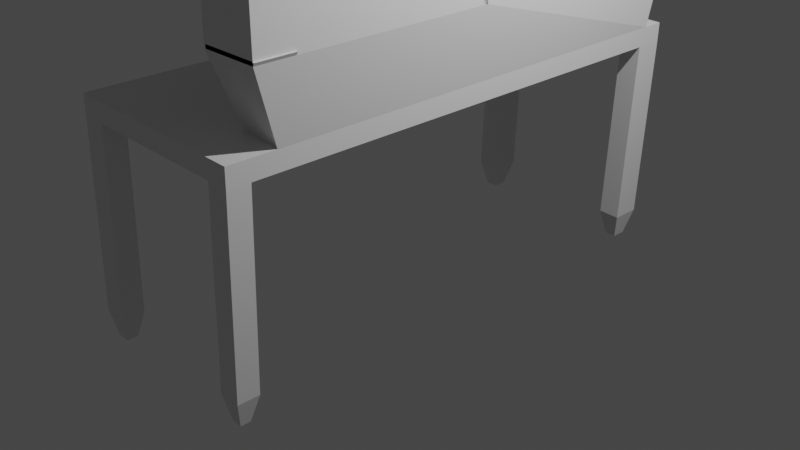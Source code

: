 # Source: Table_sp_cial.blend  (saved by Blender 2.91.10; exported with 4.5.12 LTS)
import bpy
from mathutils import Matrix  # noqa: F401  (used for matrix-valued properties, if any)

bpy.ops.wm.read_factory_settings(use_empty=True)
scene = bpy.context.scene
scene.name = 'Scene'

# ---- collections
col_collection = bpy.data.collections.new('Collection'); scene.collection.children.link(col_collection)

# ---- materials (node trees are filled in below, after node groups)
mat_material = bpy.data.materials.new('Material')
mat_material.alpha_threshold = 0.0
mat_material.use_transparent_shadow = False
mat_material.line_color = (0.0, 0.0, 0.0, 1.0)

# ---- material node trees
mat_material.use_nodes = True; mat_material.node_tree.nodes.clear()
_N = mat_material.node_tree.nodes; _L = mat_material.node_tree.links
n0 = _N.new('ShaderNodeOutputMaterial'); n0.name = 'Material Output'; n0.location = (300, 300)
n1 = _N.new('ShaderNodeBsdfPrincipled'); n1.name = 'Principled BSDF'; n1.location = (10, 300)
n1.distribution = 'GGX'
n1.subsurface_method = 'BURLEY'
n1.inputs[2].default_value = 0.4
n1.inputs[3].default_value = 1.45
n1.inputs[27].default_value = (0.0, 0.0, 0.0, 1.0)
n1.inputs[28].default_value = 1.0
_L.new(n1.outputs[0], n0.inputs[0])
n0.is_active_output = True

# ---- world
world_world = bpy.data.worlds.new('World'); scene.world = world_world
world_world.use_nodes = True; world_world.node_tree.nodes.clear()
_N = world_world.node_tree.nodes; _L = world_world.node_tree.links
n0 = _N.new('ShaderNodeOutputWorld'); n0.name = 'World Output'; n0.location = (300, 300)
n1 = _N.new('ShaderNodeBackground'); n1.name = 'Background'; n1.location = (10, 300)
n1.inputs[0].default_value = (0.05088, 0.05088, 0.05088, 1.0)
_L.new(n1.outputs[0], n0.inputs[0])
n0.is_active_output = True
world_world.color = (0.05088, 0.05088, 0.05088)
world_world.use_sun_shadow = False
world_world.sun_shadow_jitter_overblur = 0.0

# ---- cameras
cam_camera = bpy.data.cameras.new('Camera')
cam_camera.clip_end = 100.0
cam_camera.ortho_scale = 7.314

# ---- lights
light_light = bpy.data.lights.new('Light', 'POINT')
light_light.transmission_factor = 0.0
light_light.energy = 1000.0
light_light.shadow_soft_size = 0.1
light_light.shadow_maximum_resolution = 0.006
light_light.use_absolute_resolution = True

# ---- meshes
me_cube = bpy.data.meshes.new('Cube')
me_cube.from_pydata([(1.0, 1.0, 1.0), (1.0, 1.0, -1.0), (1.0, -1.0, 1.0), (1.0, -1.0, -1.0), (-1.0, 1.0, 1.0), (-1.0, 1.0, -1.0), (-1.0, -1.0, 1.0), (-1.0, -1.0, -1.0), (-23.56, -0.9382, -0.8962), (-23.56, -0.9768, -0.8962), (-1.0, -0.915, -1.0), (1.0, -0.915, 1.0), (-1.0, -0.915, 1.0), (1.0, -0.8203, -1.0), (-1.0, 0.8866, 1.0), (1.0, 0.8866, -1.0), (-1.0, 0.8866, -1.0), (1.0, 0.8866, 1.0), (1.002, 1.0, -0.5133), (1.002, -1.0, -0.5133), (-0.9504, 1.0, -0.7757), (-0.9504, -1.0, -0.7757), (-0.9504, -0.915, -0.7757), (-0.9504, 0.8866, -0.7757), (-1.045, -1.0, 0.749), (0.9552, 1.0, 0.749), (0.9552, -1.0, 0.749), (-1.045, 1.0, 0.749), (-1.045, -0.915, 0.749), (-1.045, 0.8866, 0.749), (-23.61, -0.9789, 0.8539), (-23.59, -0.9789, 0.98), (-23.54, 0.9718, -0.7889), (-23.56, 0.9718, -0.9019), (-23.59, 0.9165, 0.9763), (-23.59, 0.9701, 0.9763), (-23.59, -0.9362, 0.98), (-23.54, -0.9382, -0.7945), (-23.56, 0.9147, -0.9019), (-23.54, 0.9147, -0.7889), (-23.54, -0.9768, -0.7945), (-23.61, 0.9701, 0.8576), (-23.61, -0.9362, 0.8539), (-23.61, 0.9165, 0.8576), (-12.33, 0.8866, 0.7702), (-12.33, 1.0, 0.7702), (-12.29, 1.0, 1.021), (-12.29, 0.8866, 1.021), (-17.98, 0.8866, 0.7808), (-17.93, 1.0, 1.032), (-17.98, 1.0, 0.7808), (-17.93, 0.8866, 1.032), (-6.689, 1.0, 0.7596), (-6.644, 0.8866, 1.011), (-6.689, 0.8866, 0.7596), (-6.644, 1.0, 1.011), (-3.867, 1.0, 0.7543), (-3.822, 0.8866, 1.005), (-3.867, 0.8866, 0.7543), (-3.822, 1.0, 1.005), (-9.511, 0.8866, 0.7649), (-9.466, 1.0, 1.016), (-9.511, 1.0, 0.7649), (-9.466, 0.8866, 1.016), (-15.16, 1.0, 0.7755), (-15.11, 0.8866, 1.027), (-15.16, 0.8866, 0.7755), (-15.11, 1.0, 1.027), (-20.8, 0.8866, 0.7861), (-20.75, 1.0, 1.037), (-20.8, 1.0, 0.7861), (-20.75, 0.8866, 1.037), (-12.24, 1.0, -0.7545), (-12.24, 0.8866, -0.7545), (-12.29, 0.8866, -0.9788), (-12.29, 1.0, -0.9788), (-17.88, 1.0, -0.7438), (-17.93, 0.8866, -0.9681), (-17.88, 0.8866, -0.7438), (-17.93, 1.0, -0.9681), (-6.595, 0.8866, -0.7651), (-6.644, 1.0, -0.9894), (-6.595, 1.0, -0.7651), (-6.644, 0.8866, -0.9894), (-9.417, 1.0, -0.7598), (-9.466, 0.8866, -0.9841), (-9.417, 0.8866, -0.7598), (-9.466, 1.0, -0.9841), (-15.06, 0.8866, -0.7492), (-15.11, 1.0, -0.9735), (-15.06, 1.0, -0.7492), (-15.11, 0.8866, -0.9735), (-20.71, 1.0, -0.7385), (-20.75, 0.8866, -0.9628), (-20.71, 0.8866, -0.7385), (-20.75, 1.0, -0.9628), (-3.773, 0.8866, -0.7704), (-3.822, 1.0, -0.9947), (-3.773, 1.0, -0.7704), (-3.822, 0.8866, -0.9947), (-12.33, -0.915, 0.7702), (-12.29, -0.915, 1.021), (-12.29, -1.0, 1.021), (-12.33, -1.0, 0.7702), (-17.98, -0.915, 0.7808), (-17.93, -0.915, 1.032), (-17.93, -1.0, 1.032), (-17.98, -1.0, 0.7808), (-20.8, -0.915, 0.7861), (-20.75, -0.915, 1.037), (-20.75, -1.0, 1.037), (-20.8, -1.0, 0.7861), (-6.644, -0.915, 1.011), (-6.644, -1.0, 1.011), (-6.689, -1.0, 0.7596), (-6.689, -0.915, 0.7596), (-3.822, -0.915, 1.005), (-3.822, -1.0, 1.005), (-3.867, -1.0, 0.7543), (-3.867, -0.915, 0.7543), (-9.511, -0.915, 0.7649), (-9.466, -0.915, 1.016), (-9.466, -1.0, 1.016), (-9.511, -1.0, 0.7649), (-15.11, -0.915, 1.027), (-15.11, -1.0, 1.027), (-15.16, -1.0, 0.7755), (-15.16, -0.915, 0.7755), (-12.23, -1.0, -0.9789), (-12.23, -0.915, -0.9789), (-12.19, -1.0, -0.7546), (-12.19, -0.915, -0.7546), (-17.91, -1.0, -0.9682), (-17.86, -1.0, -0.7439), (-17.86, -0.915, -0.7439), (-17.91, -0.915, -0.9682), (-20.74, -1.0, -0.9629), (-20.69, -1.0, -0.7386), (-20.69, -0.915, -0.7386), (-20.74, -0.915, -0.9629), (-6.617, -0.915, -0.9894), (-6.617, -1.0, -0.9894), (-6.568, -1.0, -0.7651), (-6.568, -0.915, -0.7651), (-3.809, -0.915, -0.9947), (-3.809, -1.0, -0.9947), (-3.759, -1.0, -0.7704), (-3.759, -0.915, -0.7704), (-9.426, -1.0, -0.9841), (-9.377, -1.0, -0.7598), (-9.377, -0.915, -0.7598), (-9.426, -0.915, -0.9841), (-15.07, -0.915, -0.9735), (-15.07, -1.0, -0.9735), (-15.02, -1.0, -0.7492), (-15.02, -0.915, -0.7492), (30.44, -0.915, -0.9501), (30.44, 0.8866, -0.9501), (15.72, 0.8866, -0.9751), (15.72, -0.915, -0.9751), (23.08, -0.915, -0.9626), (23.08, 0.8866, -0.9626), (8.359, 0.8866, -0.9875), (8.359, -0.915, -0.9875), (30.49, -0.01423, -0.95), (30.36, 0.8866, -0.5186), (0.9224, 0.8866, -0.5685), (8.306, -0.01423, -0.9876), (30.41, -0.01423, -0.4782), (15.62, -0.01423, -0.5033), (23.01, -0.01423, -0.4907), (8.221, -0.01423, -0.5158), (15.7, -0.03145, -0.9751), (23.1, -0.03145, -0.9626), (8.306, -0.03145, -0.9876), (30.49, -0.03145, -0.95), (15.62, -0.03145, -0.5033), (23.01, -0.03145, -0.4907), (8.221, -0.03145, -0.5158), (30.41, -0.03145, -0.4782), (30.36, -0.915, -0.4999), (30.36, 0.8866, -0.4999), (30.41, -0.01423, -0.4998), (8.272, 0.8866, -0.5015), (15.63, 0.8866, -0.489), (0.9126, 0.8866, -0.514), (22.99, 0.8866, -0.4766), (1.0, -0.8151, -1.0), (1.0, 0.8866, -1.0), (30.44, -0.915, -0.9501), (30.44, 0.8866, -0.9403), (15.72, 0.8866, -0.9751), (15.72, -0.915, -0.9751), (23.08, -0.915, -0.9626), (23.08, 0.8866, -0.9626), (8.359, -0.915, -0.9875), (1.0, -0.8211, -1.001), (1.0, 0.8866, -1.0), (30.51, -0.01423, -1.054), (30.41, 1.007, -0.9574), (8.359, 0.9901, -0.9875), (23.1, -0.915, -1.067), (30.46, -0.915, -1.055), (23.06, 1.007, -0.9877), (15.69, 1.013, -0.9905), (8.378, -0.915, -1.092), (15.74, -0.915, -1.08), (15.72, -0.01423, -1.08), (23.11, -0.01423, -1.067), (8.324, -0.01423, -1.092), (15.72, -0.03145, -1.08), (23.11, -0.03145, -1.067), (8.324, -0.03145, -1.092), (30.51, -0.03145, -1.054), (15.64, 0.8866, -0.5436), (23.0, 0.8866, -0.5311), (8.282, 0.8866, -0.5561), (0.923, -0.8028, -0.5719), (30.36, -0.915, -0.522), (15.64, -0.915, -0.5469), (23.0, -0.915, -0.5344), (8.282, -0.915, -0.5594), (8.359, 0.9901, -0.9875), (1.0, 0.912, -1.0), (23.08, 0.9901, -0.9626), (15.72, 0.9901, -0.9751), (23.37, 1.008, -0.9857), (30.44, 0.9901, -0.9501), (15.69, 1.013, -0.9905), (8.359, 0.9901, -0.9875), (1.0, 0.912, -1.0), (30.36, 0.9901, -0.4999), (8.436, 0.9901, -0.9874), (23.08, 0.9901, -0.9626), (15.69, 1.013, -0.9751), (30.44, 0.9901, -0.9501), (30.41, 1.013, -0.9533), (23.08, 0.8851, -0.9626), (15.72, 0.8854, -0.9751), (30.36, 0.9901, -0.5186), (0.8924, 0.9096, -0.5686), (0.9699, 0.9096, -1.0), (23.05, 1.013, -0.9627), (15.69, 1.013, -0.9751), (23.05, 1.013, -0.9652), (30.41, 1.013, -0.9502), (15.69, 1.013, -0.9905), (30.33, 1.013, -0.5), (23.05, 1.013, -0.9627), (15.69, 1.013, -0.9751), (30.41, 1.013, -0.9502), (8.406, 0.9917, -0.9875), (30.41, 1.013, -0.9503), (22.97, 1.013, -0.5312), (15.61, 1.013, -0.5437), (30.33, 1.013, -0.5187), (8.252, 1.013, -0.5561), (15.64, 0.8839, -0.5436), (22.97, 0.8853, -0.5312), (23.05, 0.8853, -0.9627), (15.72, 0.886, -0.9751), (8.436, 0.881, -0.9874), (23.05, 0.8853, -0.9627), (15.69, 0.8853, -0.9751), (23.05, 0.8853, -0.9627), (15.69, 0.8853, -0.9751), (8.406, 0.8853, -0.9875), (22.97, 0.8853, -0.5312), (15.61, 0.8853, -0.5437), (8.252, 0.8853, -0.5561), (30.44, -0.9151, -1.051), (30.42, -0.9151, -0.9469), (30.34, 0.8864, -0.4967), (30.34, 0.99, -0.4967), (30.5, -0.01435, -1.051), (30.48, -0.01435, -0.9468), (30.42, 0.8787, -0.9469), (30.43, 0.8787, -0.948), (29.52, -0.9151, -0.9484), (29.54, -0.9151, -1.053), (29.59, -0.03157, -1.053), (29.57, -0.03157, -0.9483), (29.57, -0.01435, -0.9483), (29.59, -0.01435, -1.053), (29.49, -0.03157, -0.4765), (29.49, -0.01435, -0.4981), (29.44, 0.8864, -0.4982), (29.44, -0.9151, -0.4982), (30.39, -0.03157, -0.475), (30.48, -0.03157, -0.9468), (30.4, -0.01435, -0.4966), (30.34, -0.9151, -0.4967), (29.49, 1.007, -0.9557), (23.0, 1.007, -0.9825), (22.19, -0.01435, -1.065), (30.42, 0.99, -0.9469), (30.43, 0.99, -0.9508), (29.49, 1.012, -0.9516), (29.49, 1.013, -0.9486), (30.4, 1.013, -0.9574), (30.39, 1.013, -0.947), (29.44, 0.99, -0.4982), (29.41, 1.013, -0.4983), (29.49, 1.013, -0.9485), (30.31, 1.013, -0.4968), (29.52, -0.01423, -0.4797), (29.61, -0.01423, -0.9515), (29.52, -0.03145, -0.4797), (30.43, -0.01423, -0.4782), (30.51, -0.01423, -0.95), (30.43, -0.03145, -0.4782), (30.51, -0.03145, -0.95), (29.59, -0.03157, -0.9483), (29.51, -0.03157, -0.4765), (29.59, -0.01435, -0.9483), (30.35, 0.8866, -0.4641), (30.35, 0.9901, -0.4641), (30.32, 1.013, -0.4642), (22.96, 1.013, -0.4767), (15.6, 1.013, -0.4891), (8.242, 1.013, -0.5016), (0.8825, 0.9096, -0.5141), (23.34, 0.8853, -0.9622), (23.26, 0.8853, -0.5307), (23.34, 1.003, -0.9622), (23.26, 1.013, -0.5307), (16.06, 0.8853, -0.5429), (16.13, 0.8853, -0.9744), (16.06, 1.013, -0.5429), (16.13, 1.013, -0.9744), (8.811, 0.8853, -0.9861), (8.657, 0.8853, -0.5548), (8.811, 0.9917, -0.9861), (8.657, 1.013, -0.5548), (8.275, 0.9901, -0.5187), (8.24, -0.01423, -0.6232), (8.724, -0.01426, -1.091), (8.759, 0.9901, -0.9869), (8.64, -0.01426, -0.6225), (8.675, 0.9901, -0.518), (8.311, -0.913, -1.091), (8.233, -0.01434, -1.09), (0.923, -0.769, -0.5719), (30.36, -0.769, -0.522), (15.64, -0.769, -0.5469), (23.0, -0.769, -0.5344), (8.282, -0.769, -0.5594), (22.99, -0.915, -0.4809), (30.35, -0.915, -0.4684), (8.273, -0.915, -0.5058), (15.63, -0.915, -0.4933), (0.9134, -0.8028, -0.5183), (22.99, -0.769, -0.4809), (30.35, -0.769, -0.4684), (8.273, -0.769, -0.5058), (15.63, -0.769, -0.4933), (0.9134, -0.769, -0.5183), (23.08, -0.7698, -0.9626), (8.359, -0.7698, -0.9875), (15.72, -0.7698, -0.9751), (23.08, -0.7698, -0.9626), (8.359, -0.7698, -0.9875), (23.1, -0.7698, -1.067), (8.378, -0.7698, -1.092), (15.64, -0.7698, -0.5469), (23.0, -0.7698, -0.5344), (8.282, -0.7698, -0.5594), (15.72, -0.7897, -0.9751), (15.74, -0.7897, -1.08), (8.68, -0.915, -1.004), (8.699, -0.915, -1.109), (8.603, -0.915, -0.5761), (8.68, -0.915, -1.004), (8.68, -0.7698, -1.004), (8.699, -0.7698, -1.109), (8.603, -0.7698, -0.5761), (8.68, -0.7698, -1.004), (16.05, -0.915, -0.9745), (16.07, -0.915, -1.079), (15.98, -0.915, -0.5464), (16.05, -0.915, -0.9745), (15.98, -0.7698, -0.5464), (16.05, -0.7698, -0.9745), (16.05, -0.7897, -0.9745), (16.07, -0.7897, -1.079), (23.42, -0.915, -1.067), (23.4, -0.915, -0.962), (23.4, -0.915, -0.962), (23.32, -0.915, -0.5339), (23.42, -0.7698, -1.067), (23.4, -0.7698, -0.962), (23.4, -0.7698, -0.962), (23.32, -0.7698, -0.5339), (15.72, -0.7708, -0.9751), (15.74, -0.7708, -1.08), (16.05, -0.7708, -0.9745), (16.07, -0.7708, -1.079), (8.739, -0.01423, -0.9869), (8.655, -0.01423, -0.5151), (8.739, -0.03145, -0.9869), (8.655, -0.03145, -0.5151), (8.758, -0.01423, -1.091), (8.758, -0.03145, -1.091), (8.276, -0.915, -0.5228), (8.222, -0.01423, -0.5229), (8.746, -0.915, -1.091), (8.692, -0.0142, -1.091), (8.643, -0.915, -0.5222), (8.589, -0.0142, -0.5223), (15.61, 1.013, -0.5152), (15.63, -0.01423, -0.6043), (15.62, -0.01423, -0.5045), (15.63, -0.915, -0.5045), (22.97, 1.007, -0.5154), (23.03, -0.01423, -0.5946), (22.99, -0.915, -0.4924), (23.01, -0.01423, -0.4924), (16.17, -0.01422, -1.079), (16.14, 1.013, -0.9897), (16.09, -0.01422, -0.6035), (16.06, 1.013, -0.5144), (15.97, -0.01422, -0.5039), (15.99, -0.915, -0.5038), (16.08, -0.01422, -1.079), (16.09, -0.915, -1.079), (23.38, -0.915, -1.067), (23.4, -0.01424, -1.067), (23.28, -0.915, -0.4919), (23.3, -0.01424, -0.4919), (23.43, -0.01421, -1.066), (23.37, 1.007, -0.9872), (23.34, -0.01421, -0.5941), (23.29, 1.007, -0.5148), (30.34, 0.8866, -0.4222), (22.98, 0.8866, -0.4347), (30.34, 0.9901, -0.4222), (15.62, 0.8866, -0.4471), (30.31, 1.013, -0.4223), (8.264, 0.8866, -0.4596), (0.9051, 0.8866, -0.4721), (22.95, 1.013, -0.4348), (15.59, 1.013, -0.4472), (8.234, 1.013, -0.4597), (0.875, 0.9096, -0.4722), (8.228, -0.01528, -0.5581), (8.263, 0.9891, -0.4535), (8.628, -0.01531, -0.5574), (8.663, 0.989, -0.4529), (15.62, -0.01528, -0.5391), (15.59, 1.012, -0.4501), (23.02, -0.01528, -0.5295), (22.96, 1.006, -0.4502), (16.07, -0.01527, -0.5384), (16.05, 1.012, -0.4493), (23.33, -0.01526, -0.529), (23.28, 1.006, -0.4497), (8.222, -0.01581, -0.5253), (8.257, 0.9885, -0.4208), (8.622, -0.01584, -0.5247), (8.657, 0.9885, -0.4201), (15.62, -0.01581, -0.5064), (15.59, 1.012, -0.4173), (23.01, -0.01581, -0.4968), (22.96, 1.006, -0.4175), (16.07, -0.0158, -0.5056), (16.04, 1.012, -0.4165), (23.33, -0.01579, -0.4962), (23.27, 1.006, -0.4169), (30.34, 0.8866, -0.4011), (22.98, 0.8866, -0.4136), (30.34, 0.9901, -0.4011), (15.62, 0.8866, -0.4261), (30.31, 1.013, -0.4012), (8.261, 0.8866, -0.4386), (0.9013, 0.8866, -0.451), (22.95, 1.013, -0.4137), (15.59, 1.013, -0.4262), (8.231, 1.013, -0.4386), (0.8712, 0.9096, -0.4511)], [], [(11, 12, 6, 2), (26, 2, 6, 24), (139, 136, 9, 8), (10, 13, 3, 7), (27, 4, 0, 25), (28, 29, 27, 20, 23, 22, 21, 24), (204, 203, 226, 228), (109, 108, 42, 36), (17, 14, 12, 11), (0, 4, 14, 17), (5, 1, 15, 16), (43, 34, 35, 41), (28, 12, 14, 29), (10, 22, 23, 16), (95, 93, 38, 33), (3, 19, 21, 7), (94, 92, 32, 39), (5, 20, 18, 1), (30, 31, 36, 42), (9, 40, 37, 8), (26, 24, 21, 19), (27, 25, 18, 20), (38, 39, 32, 33), (70, 68, 43, 41), (71, 69, 35, 34), (68, 71, 34, 43), (110, 109, 36, 31), (111, 110, 31, 30), (136, 137, 40, 9), (137, 138, 37, 40), (108, 111, 30, 42), (92, 95, 33, 32), (138, 139, 8, 37), (69, 70, 41, 35), (93, 94, 39, 38), (61, 62, 45, 46), (60, 63, 47, 44), (63, 61, 46, 47), (62, 60, 44, 45), (67, 64, 50, 49), (66, 65, 51, 48), (65, 67, 49, 51), (64, 66, 48, 50), (56, 58, 54, 52), (57, 59, 55, 53), (58, 57, 53, 54), (59, 56, 52, 55), (4, 27, 56, 59), (29, 14, 57, 58), (14, 4, 59, 57), (27, 29, 58, 56), (52, 54, 60, 62), (53, 55, 61, 63), (54, 53, 63, 60), (55, 52, 62, 61), (45, 44, 66, 64), (47, 46, 67, 65), (44, 47, 65, 66), (46, 45, 64, 67), (49, 50, 70, 69), (48, 51, 71, 68), (51, 49, 69, 71), (50, 48, 68, 70), (85, 86, 73, 74), (84, 87, 75, 72), (86, 84, 72, 73), (87, 85, 74, 75), (91, 88, 78, 77), (90, 89, 79, 76), (88, 90, 76, 78), (89, 91, 77, 79), (97, 99, 83, 81), (96, 98, 82, 80), (98, 97, 81, 82), (99, 96, 80, 83), (81, 83, 85, 87), (80, 82, 84, 86), (82, 81, 87, 84), (83, 80, 86, 85), (75, 74, 91, 89), (73, 72, 90, 88), (72, 75, 89, 90), (74, 73, 88, 91), (77, 78, 94, 93), (76, 79, 95, 92), (78, 76, 92, 94), (79, 77, 93, 95), (16, 23, 96, 99), (20, 5, 97, 98), (23, 20, 98, 96), (5, 16, 99, 97), (120, 123, 103, 100), (123, 122, 102, 103), (122, 121, 101, 102), (121, 120, 100, 101), (127, 126, 107, 104), (126, 125, 106, 107), (125, 124, 105, 106), (124, 127, 104, 105), (104, 107, 111, 108), (107, 106, 110, 111), (106, 105, 109, 110), (105, 104, 108, 109), (116, 119, 115, 112), (117, 116, 112, 113), (118, 117, 113, 114), (119, 118, 114, 115), (28, 24, 118, 119), (24, 6, 117, 118), (6, 12, 116, 117), (12, 28, 119, 116), (112, 115, 120, 121), (113, 112, 121, 122), (114, 113, 122, 123), (115, 114, 123, 120), (101, 100, 127, 124), (102, 101, 124, 125), (103, 102, 125, 126), (100, 103, 126, 127), (150, 151, 129, 131), (149, 150, 131, 130), (148, 149, 130, 128), (151, 148, 128, 129), (155, 152, 135, 134), (154, 155, 134, 133), (153, 154, 133, 132), (152, 153, 132, 135), (134, 135, 139, 138), (133, 134, 138, 137), (132, 133, 137, 136), (135, 132, 136, 139), (144, 145, 141, 140), (145, 146, 142, 141), (146, 147, 143, 142), (147, 144, 140, 143), (22, 10, 144, 147), (21, 22, 147, 146), (7, 21, 146, 145), (10, 7, 145, 144), (140, 141, 148, 151), (141, 142, 149, 148), (142, 143, 150, 149), (143, 140, 151, 150), (129, 128, 153, 152), (128, 130, 154, 153), (130, 131, 155, 154), (131, 129, 152, 155), (174, 172, 210, 212), (163, 159, 206, 205), (172, 173, 211, 210), (165, 215, 186, 315), (13, 163, 205, 196), (198, 202, 279, 283), (169, 170, 177, 176), (170, 168, 179, 177), (175, 173, 177, 179), (172, 174, 178, 176), (173, 172, 176, 177), (252, 236, 297, 298), (171, 169, 176, 178), (160, 156, 202, 201), (208, 198, 283, 294), (178, 174, 399, 400), (175, 179, 284, 281), (319, 318, 440, 441), (183, 185, 439, 438), (164, 198, 283, 282), (245, 252, 298, 303), (198, 213, 280, 283), (168, 164, 306, 305), (213, 175, 281, 280), (156, 180, 287, 278), (166, 240, 321, 185), (231, 247, 302, 301), (162, 158, 191, 234, 232, 188, 15), (163, 13, 187, 195), (160, 159, 192, 193), (159, 163, 195, 192), (156, 160, 193, 189), (161, 157, 190, 194), (158, 161, 194, 191), (208, 201, 202, 198), (209, 205, 206, 207), (207, 206, 201, 208), (233, 235, 250, 248), (204, 207, 208, 203), (200, 209, 207, 204), (203, 208, 294, 293), (207, 209, 212, 210), (198, 208, 211, 213), (208, 207, 210, 211), (275, 289, 312, 314), (202, 156, 278, 279), (173, 175, 213, 211), (159, 160, 201, 206), (17, 11, 2, 26, 19, 3, 13, 15, 1, 18, 25, 0), (236, 199, 292, 297), (212, 209, 401, 402), (199, 203, 293, 292), (200, 204, 228, 229), (215, 214, 184, 186), (194, 190, 235, 233), (195, 187, 217, 221), (192, 195, 221, 219), (189, 193, 220, 218), (193, 192, 219, 220), (13, 10, 16, 15, 197, 196), (188, 232, 251, 241), (225, 228, 246, 243), (266, 251, 332, 330), (225, 222, 229, 228), (222, 223, 230, 229), (235, 239, 255, 250), (234, 233, 248, 249), (179, 168, 305, 307), (247, 245, 303, 302), (157, 161, 224, 227), (162, 15, 223, 222), (191, 194, 233, 234), (158, 162, 222, 225), (181, 157, 227, 231), (256, 254, 319, 320), (161, 158, 225, 224), (203, 199, 236, 226), (242, 224, 259, 262), (179, 307, 310, 313, 288, 284), (15, 197, 230, 223), (190, 165, 239, 235), (200, 229, 230, 197, 196, 205, 209), (240, 241, 251, 256), (180, 182, 285, 287), (242, 243, 246, 244), (182, 181, 286, 285), (245, 242, 244, 252), (249, 248, 253, 254), (248, 250, 255, 253), (251, 249, 254, 256), (225, 158, 238, 260), (232, 234, 249, 251), (214, 254, 268, 257), (224, 225, 243, 242), (231, 227, 245, 247), (161, 224, 259, 237), (228, 226, 244, 246), (309, 306, 164, 282, 275, 314), (166, 188, 241, 240), (227, 224, 242, 245), (226, 236, 252, 244), (243, 225, 260, 263), (181, 231, 301, 286), (265, 268, 326, 327), (253, 215, 258, 267), (232, 251, 266, 261), (267, 264, 322, 323), (216, 256, 269), (271, 275, 274, 270), (275, 276, 277, 274), (285, 286, 272, 290), (281, 282, 283, 280), (278, 287, 291, 271), (275, 271, 291, 290), (276, 275, 290, 272), (281, 284, 288, 289), (282, 281, 289, 275), (277, 276, 295, 296), (287, 285, 290, 291), (293, 294, 283, 292), (283, 279, 270, 274), (292, 283, 274, 277), (276, 272, 273, 295), (278, 271, 270, 279), (297, 296, 299, 298), (296, 295, 300, 299), (292, 277, 296, 297), (300, 303, 298, 299), (302, 303, 300, 304), (295, 273, 304, 300), (301, 302, 304, 273, 272, 286), (307, 305, 308, 310), (308, 309, 311, 310), (305, 306, 309, 308), (311, 309, 314, 312), (310, 311, 312, 313), (289, 288, 313, 312), (321, 320, 442, 443), (255, 239, 316, 317), (320, 319, 441, 442), (254, 253, 318, 319), (239, 165, 315, 316), (214, 216, 183, 184), (253, 255, 317, 318), (240, 256, 320, 321), (216, 166, 185, 183), (324, 325, 323, 322), (264, 248, 324, 322), (253, 267, 323, 325), (248, 253, 325, 324), (328, 329, 327, 326), (254, 249, 329, 328), (249, 265, 327, 329), (268, 254, 328, 326), (332, 333, 331, 330), (251, 256, 333, 332), (256, 269, 331, 333), (269, 266, 330, 331), (200, 209, 336, 337), (337, 336, 338, 339), (334, 200, 337, 339), (209, 335, 338, 336), (339, 338, 446, 447), (209, 205, 340, 341), (344, 345, 352, 355), (218, 220, 347, 348), (221, 217, 351, 349), (217, 342, 356, 351), (347, 350, 355, 352), (348, 347, 352, 353), (349, 351, 356, 354), (350, 349, 354, 355), (343, 218, 348, 353), (219, 221, 349, 350), (342, 346, 354, 356), (345, 343, 353, 352), (220, 219, 350, 347), (346, 344, 355, 354), (193, 220, 388, 387), (366, 221, 371, 375), (219, 192, 380, 379), (361, 366, 375, 376), (362, 201, 385, 389), (159, 206, 378, 377), (370, 369, 373, 374), (371, 372, 376, 375), (205, 163, 369, 370), (358, 363, 374, 373), (363, 205, 370, 374), (221, 195, 372, 371), (195, 361, 376, 372), (163, 358, 373, 369), (379, 380, 382, 381), (397, 398, 400, 399), (364, 219, 379, 381), (367, 159, 377, 383), (359, 364, 381, 382), (192, 359, 382, 380), (206, 368, 384, 378), (384, 368, 394, 396), (387, 388, 392, 391), (385, 386, 390, 389), (360, 193, 387, 391), (160, 357, 390, 386), (201, 160, 386, 385), (357, 362, 389, 390), (220, 365, 392, 388), (365, 360, 391, 392), (394, 393, 395, 396), (367, 383, 395, 393), (397, 399, 402, 401), (368, 367, 393, 394), (384, 396, 395, 383, 377, 378), (209, 167, 397, 401), (174, 212, 402, 399), (167, 171, 398, 397), (171, 178, 400, 398), (403, 205, 405, 407), (405, 406, 408, 407), (209, 404, 408, 406), (404, 403, 407, 408), (205, 209, 406, 405), (409, 204, 418, 420), (412, 206, 424, 422), (203, 413, 432, 430), (416, 208, 426, 428), (418, 417, 419, 420), (204, 207, 417, 418), (207, 410, 419, 417), (335, 334, 445, 444), (424, 423, 421, 422), (207, 411, 421, 423), (206, 207, 423, 424), (411, 412, 422, 421), (426, 425, 427, 428), (208, 201, 425, 426), (201, 415, 427, 425), (415, 416, 428, 427), (429, 430, 432, 431), (338, 335, 444, 446), (208, 203, 430, 429), (414, 208, 429, 431), (436, 438, 473, 471), (442, 441, 476, 477), (435, 433, 468, 470), (438, 439, 474, 473), (317, 316, 435, 437), (186, 184, 436, 434), (315, 186, 434, 433), (185, 321, 443, 439), (316, 315, 433, 435), (318, 317, 437, 440), (184, 183, 438, 436), (446, 444, 456, 458), (453, 452, 464, 465), (454, 455, 467, 466), (414, 431, 454, 450), (419, 410, 448, 452), (432, 413, 451, 455), (334, 339, 447, 445), (413, 414, 450, 451), (420, 419, 452, 453), (431, 432, 455, 454), (410, 409, 449, 448), (409, 420, 453, 449), (456, 457, 459, 458), (460, 461, 465, 464), (463, 462, 466, 467), (455, 451, 463, 467), (444, 445, 457, 456), (449, 453, 465, 461), (448, 449, 461, 460), (450, 454, 466, 462), (447, 446, 458, 459), (452, 448, 460, 464), (451, 450, 462, 463), (445, 447, 459, 457), (473, 477, 476, 471), (469, 475, 472, 470, 468), (474, 478, 477, 473), (471, 476, 475, 469), (434, 436, 471, 469), (443, 442, 477, 478), (441, 440, 475, 476), (437, 435, 470, 472), (439, 443, 478, 474), (433, 434, 469, 468), (440, 437, 472, 475)])
_uv = me_cube.uv_layers.new(name='UVMap')
_uv.uv.foreach_set('vector', [0.625, 0.625, 0.875, 0.625, 0.875, 0.75, 0.625, 0.75, 0.5625, 0.75, 0.625, 0.75, 0.625, 1.0, 0.5625, 1.0, 0.125, 0.625, 0.125, 0.75, 0.125, 0.75, 0.125, 0.625, 0.125, 0.625, 0.375, 0.6225, 0.375, 0.75, 0.125, 0.75, 0.5625, 0.25, 0.625, 0.25, 0.625, 0.5, 0.5625, 0.5, 0.5625, 0.125, 0.5625, 0.1875, 0.5625, 0.25, 0.4375, 0.25, 0.4375, 0.1875, 0.4375, 0.125, 0.4375, 0.0, 0.5625, 0.0, 0.375, 0.5625, 0.375, 0.5625, 0.375, 0.5625, 0.375, 0.5625, 0.625, 0.125, 0.5625, 0.125, 0.5625, 0.125, 0.625, 0.125, 0.625, 0.5625, 0.875, 0.5625, 0.875, 0.625, 0.625, 0.625, 0.625, 0.5, 0.875, 0.5, 0.875, 0.5625, 0.625, 0.5625, 0.125, 0.5, 0.375, 0.5, 0.375, 0.5625, 0.125, 0.5625, 0.5625, 0.1875, 0.625, 0.1875, 0.625, 0.25, 0.5625, 0.25, 0.5625, 0.125, 0.625, 0.125, 0.625, 0.1875, 0.5625, 0.1875, 0.375, 0.125, 0.4375, 0.125, 0.4375, 0.1875, 0.375, 0.1875, 0.125, 0.5, 0.125, 0.5625, 0.125, 0.5625, 0.125, 0.5, 0.375, 0.75, 0.4375, 0.75, 0.4375, 1.0, 0.375, 1.0, 0.4375, 0.1875, 0.4375, 0.25, 0.4375, 0.25, 0.4375, 0.1875, 0.375, 0.25, 0.4375, 0.25, 0.4375, 0.5, 0.375, 0.5, 0.5625, 0.0, 0.625, 0.0, 0.625, 0.125, 0.5625, 0.125, 0.375, 0.0, 0.4375, 0.0, 0.4375, 0.125, 0.375, 0.125, 0.5625, 0.75, 0.5625, 1.0, 0.4375, 1.0, 0.4375, 0.75, 0.5625, 0.25, 0.5625, 0.5, 0.4375, 0.5, 0.4375, 0.25, 0.375, 0.1875, 0.4375, 0.1875, 0.4375, 0.25, 0.375, 0.25, 0.5625, 0.25, 0.5625, 0.1875, 0.5625, 0.1875, 0.5625, 0.25, 0.875, 0.5625, 0.875, 0.5, 0.875, 0.5, 0.875, 0.5625, 0.5625, 0.1875, 0.625, 0.1875, 0.625, 0.1875, 0.5625, 0.1875, 0.875, 0.75, 0.875, 0.625, 0.875, 0.625, 0.875, 0.75, 0.5625, 1.0, 0.625, 1.0, 0.625, 1.0, 0.5625, 1.0, 0.375, 1.0, 0.4375, 1.0, 0.4375, 1.0, 0.375, 1.0, 0.4375, 0.0, 0.4375, 0.125, 0.4375, 0.125, 0.4375, 0.0, 0.5625, 0.125, 0.5625, 0.0, 0.5625, 0.0, 0.5625, 0.125, 0.4375, 0.25, 0.375, 0.25, 0.375, 0.25, 0.4375, 0.25, 0.4375, 0.125, 0.375, 0.125, 0.375, 0.125, 0.4375, 0.125, 0.625, 0.25, 0.5625, 0.25, 0.5625, 0.25, 0.625, 0.25, 0.375, 0.1875, 0.4375, 0.1875, 0.4375, 0.1875, 0.375, 0.1875, 0.625, 0.25, 0.5625, 0.25, 0.5625, 0.25, 0.625, 0.25, 0.5625, 0.1875, 0.625, 0.1875, 0.625, 0.1875, 0.5625, 0.1875, 0.875, 0.5625, 0.875, 0.5, 0.875, 0.5, 0.875, 0.5625, 0.5625, 0.25, 0.5625, 0.1875, 0.5625, 0.1875, 0.5625, 0.25, 0.625, 0.25, 0.5625, 0.25, 0.5625, 0.25, 0.625, 0.25, 0.5625, 0.1875, 0.625, 0.1875, 0.625, 0.1875, 0.5625, 0.1875, 0.875, 0.5625, 0.875, 0.5, 0.875, 0.5, 0.875, 0.5625, 0.5625, 0.25, 0.5625, 0.1875, 0.5625, 0.1875, 0.5625, 0.25, 0.5625, 0.25, 0.5625, 0.1875, 0.5625, 0.1875, 0.5625, 0.25, 0.875, 0.5625, 0.875, 0.5, 0.875, 0.5, 0.875, 0.5625, 0.5625, 0.1875, 0.625, 0.1875, 0.625, 0.1875, 0.5625, 0.1875, 0.625, 0.25, 0.5625, 0.25, 0.5625, 0.25, 0.625, 0.25, 0.625, 0.25, 0.5625, 0.25, 0.5625, 0.25, 0.625, 0.25, 0.5625, 0.1875, 0.625, 0.1875, 0.625, 0.1875, 0.5625, 0.1875, 0.875, 0.5625, 0.875, 0.5, 0.875, 0.5, 0.875, 0.5625, 0.5625, 0.25, 0.5625, 0.1875, 0.5625, 0.1875, 0.5625, 0.25, 0.5625, 0.25, 0.5625, 0.1875, 0.5625, 0.1875, 0.5625, 0.25, 0.875, 0.5625, 0.875, 0.5, 0.875, 0.5, 0.875, 0.5625, 0.5625, 0.1875, 0.625, 0.1875, 0.625, 0.1875, 0.5625, 0.1875, 0.625, 0.25, 0.5625, 0.25, 0.5625, 0.25, 0.625, 0.25, 0.5625, 0.25, 0.5625, 0.1875, 0.5625, 0.1875, 0.5625, 0.25, 0.875, 0.5625, 0.875, 0.5, 0.875, 0.5, 0.875, 0.5625, 0.5625, 0.1875, 0.625, 0.1875, 0.625, 0.1875, 0.5625, 0.1875, 0.625, 0.25, 0.5625, 0.25, 0.5625, 0.25, 0.625, 0.25, 0.625, 0.25, 0.5625, 0.25, 0.5625, 0.25, 0.625, 0.25, 0.5625, 0.1875, 0.625, 0.1875, 0.625, 0.1875, 0.5625, 0.1875, 0.875, 0.5625, 0.875, 0.5, 0.875, 0.5, 0.875, 0.5625, 0.5625, 0.25, 0.5625, 0.1875, 0.5625, 0.1875, 0.5625, 0.25, 0.375, 0.1875, 0.4375, 0.1875, 0.4375, 0.1875, 0.375, 0.1875, 0.4375, 0.25, 0.375, 0.25, 0.375, 0.25, 0.4375, 0.25, 0.4375, 0.1875, 0.4375, 0.25, 0.4375, 0.25, 0.4375, 0.1875, 0.125, 0.5, 0.125, 0.5625, 0.125, 0.5625, 0.125, 0.5, 0.375, 0.1875, 0.4375, 0.1875, 0.4375, 0.1875, 0.375, 0.1875, 0.4375, 0.25, 0.375, 0.25, 0.375, 0.25, 0.4375, 0.25, 0.4375, 0.1875, 0.4375, 0.25, 0.4375, 0.25, 0.4375, 0.1875, 0.125, 0.5, 0.125, 0.5625, 0.125, 0.5625, 0.125, 0.5, 0.125, 0.5, 0.125, 0.5625, 0.125, 0.5625, 0.125, 0.5, 0.4375, 0.1875, 0.4375, 0.25, 0.4375, 0.25, 0.4375, 0.1875, 0.4375, 0.25, 0.375, 0.25, 0.375, 0.25, 0.4375, 0.25, 0.375, 0.1875, 0.4375, 0.1875, 0.4375, 0.1875, 0.375, 0.1875, 0.125, 0.5, 0.125, 0.5625, 0.125, 0.5625, 0.125, 0.5, 0.4375, 0.1875, 0.4375, 0.25, 0.4375, 0.25, 0.4375, 0.1875, 0.4375, 0.25, 0.375, 0.25, 0.375, 0.25, 0.4375, 0.25, 0.375, 0.1875, 0.4375, 0.1875, 0.4375, 0.1875, 0.375, 0.1875, 0.125, 0.5, 0.125, 0.5625, 0.125, 0.5625, 0.125, 0.5, 0.4375, 0.1875, 0.4375, 0.25, 0.4375, 0.25, 0.4375, 0.1875, 0.4375, 0.25, 0.375, 0.25, 0.375, 0.25, 0.4375, 0.25, 0.375, 0.1875, 0.4375, 0.1875, 0.4375, 0.1875, 0.375, 0.1875, 0.375, 0.1875, 0.4375, 0.1875, 0.4375, 0.1875, 0.375, 0.1875, 0.4375, 0.25, 0.375, 0.25, 0.375, 0.25, 0.4375, 0.25, 0.4375, 0.1875, 0.4375, 0.25, 0.4375, 0.25, 0.4375, 0.1875, 0.125, 0.5, 0.125, 0.5625, 0.125, 0.5625, 0.125, 0.5, 0.375, 0.1875, 0.4375, 0.1875, 0.4375, 0.1875, 0.375, 0.1875, 0.4375, 0.25, 0.375, 0.25, 0.375, 0.25, 0.4375, 0.25, 0.4375, 0.1875, 0.4375, 0.25, 0.4375, 0.25, 0.4375, 0.1875, 0.125, 0.5, 0.125, 0.5625, 0.125, 0.5625, 0.125, 0.5, 0.5625, 0.125, 0.5625, 0.0, 0.5625, 0.0, 0.5625, 0.125, 0.5625, 1.0, 0.625, 1.0, 0.625, 1.0, 0.5625, 1.0, 0.875, 0.75, 0.875, 0.625, 0.875, 0.625, 0.875, 0.75, 0.625, 0.125, 0.5625, 0.125, 0.5625, 0.125, 0.625, 0.125, 0.5625, 0.125, 0.5625, 0.0, 0.5625, 0.0, 0.5625, 0.125, 0.5625, 1.0, 0.625, 1.0, 0.625, 1.0, 0.5625, 1.0, 0.875, 0.75, 0.875, 0.625, 0.875, 0.625, 0.875, 0.75, 0.625, 0.125, 0.5625, 0.125, 0.5625, 0.125, 0.625, 0.125, 0.5625, 0.125, 0.5625, 0.0, 0.5625, 0.0, 0.5625, 0.125, 0.5625, 1.0, 0.625, 1.0, 0.625, 1.0, 0.5625, 1.0, 0.875, 0.75, 0.875, 0.625, 0.875, 0.625, 0.875, 0.75, 0.625, 0.125, 0.5625, 0.125, 0.5625, 0.125, 0.625, 0.125, 0.625, 0.125, 0.5625, 0.125, 0.5625, 0.125, 0.625, 0.125, 0.875, 0.75, 0.875, 0.625, 0.875, 0.625, 0.875, 0.75, 0.5625, 1.0, 0.625, 1.0, 0.625, 1.0, 0.5625, 1.0, 0.5625, 0.125, 0.5625, 0.0, 0.5625, 0.0, 0.5625, 0.125, 0.5625, 0.125, 0.5625, 0.0, 0.5625, 0.0, 0.5625, 0.125, 0.5625, 1.0, 0.625, 1.0, 0.625, 1.0, 0.5625, 1.0, 0.875, 0.75, 0.875, 0.625, 0.875, 0.625, 0.875, 0.75, 0.625, 0.125, 0.5625, 0.125, 0.5625, 0.125, 0.625, 0.125, 0.625, 0.125, 0.5625, 0.125, 0.5625, 0.125, 0.625, 0.125, 0.875, 0.75, 0.875, 0.625, 0.875, 0.625, 0.875, 0.75, 0.5625, 1.0, 0.625, 1.0, 0.625, 1.0, 0.5625, 1.0, 0.5625, 0.125, 0.5625, 0.0, 0.5625, 0.0, 0.5625, 0.125, 0.625, 0.125, 0.5625, 0.125, 0.5625, 0.125, 0.625, 0.125, 0.875, 0.75, 0.875, 0.625, 0.875, 0.625, 0.875, 0.75, 0.5625, 1.0, 0.625, 1.0, 0.625, 1.0, 0.5625, 1.0, 0.5625, 0.125, 0.5625, 0.0, 0.5625, 0.0, 0.5625, 0.125, 0.4375, 0.125, 0.375, 0.125, 0.375, 0.125, 0.4375, 0.125, 0.4375, 0.0, 0.4375, 0.125, 0.4375, 0.125, 0.4375, 0.0, 0.375, 1.0, 0.4375, 1.0, 0.4375, 1.0, 0.375, 1.0, 0.125, 0.625, 0.125, 0.75, 0.125, 0.75, 0.125, 0.625, 0.4375, 0.125, 0.375, 0.125, 0.375, 0.125, 0.4375, 0.125, 0.4375, 0.0, 0.4375, 0.125, 0.4375, 0.125, 0.4375, 0.0, 0.375, 1.0, 0.4375, 1.0, 0.4375, 1.0, 0.375, 1.0, 0.125, 0.625, 0.125, 0.75, 0.125, 0.75, 0.125, 0.625, 0.4375, 0.125, 0.375, 0.125, 0.375, 0.125, 0.4375, 0.125, 0.4375, 0.0, 0.4375, 0.125, 0.4375, 0.125, 0.4375, 0.0, 0.375, 1.0, 0.4375, 1.0, 0.4375, 1.0, 0.375, 1.0, 0.125, 0.625, 0.125, 0.75, 0.125, 0.75, 0.125, 0.625, 0.125, 0.625, 0.125, 0.75, 0.125, 0.75, 0.125, 0.625, 0.375, 1.0, 0.4375, 1.0, 0.4375, 1.0, 0.375, 1.0, 0.4375, 0.0, 0.4375, 0.125, 0.4375, 0.125, 0.4375, 0.0, 0.4375, 0.125, 0.375, 0.125, 0.375, 0.125, 0.4375, 0.125, 0.4375, 0.125, 0.375, 0.125, 0.375, 0.125, 0.4375, 0.125, 0.4375, 0.0, 0.4375, 0.125, 0.4375, 0.125, 0.4375, 0.0, 0.375, 1.0, 0.4375, 1.0, 0.4375, 1.0, 0.375, 1.0, 0.125, 0.625, 0.125, 0.75, 0.125, 0.75, 0.125, 0.625, 0.125, 0.625, 0.125, 0.75, 0.125, 0.75, 0.125, 0.625, 0.375, 1.0, 0.4375, 1.0, 0.4375, 1.0, 0.375, 1.0, 0.4375, 0.0, 0.4375, 0.125, 0.4375, 0.125, 0.4375, 0.0, 0.4375, 0.125, 0.375, 0.125, 0.375, 0.125, 0.4375, 0.125, 0.125, 0.625, 0.125, 0.75, 0.125, 0.75, 0.125, 0.625, 0.375, 1.0, 0.4375, 1.0, 0.4375, 1.0, 0.375, 1.0, 0.4375, 0.0, 0.4375, 0.125, 0.4375, 0.125, 0.4375, 0.0, 0.4375, 0.125, 0.375, 0.125, 0.375, 0.125, 0.4375, 0.125, 0.375, 0.5938, 0.375, 0.5938, 0.375, 0.5938, 0.375, 0.5938, 0.375, 0.625, 0.375, 0.625, 0.375, 0.625, 0.375, 0.625, 0.375, 0.5938, 0.375, 0.5938, 0.375, 0.5938, 0.375, 0.5938, 0.0, 0.0, 0.0, 0.0, 0.0, 0.0, 0.0, 0.0, 0.375, 0.6225, 0.375, 0.625, 0.375, 0.625, 0.375, 0.6217, 0.375, 0.5938, 0.375, 0.625, 0.375, 0.625, 0.375, 0.5938, 0.0, 0.0, 0.0, 0.0, 0.0, 0.0, 0.0, 0.0, 0.0, 0.0, 0.0, 0.0, 0.0, 0.0, 0.0, 0.0, 0.375, 0.5938, 0.375, 0.5938, 0.375, 0.5938, 0.375, 0.5938, 0.375, 0.5938, 0.375, 0.5938, 0.375, 0.5938, 0.375, 0.5938, 0.375, 0.5938, 0.375, 0.5938, 0.375, 0.5938, 0.375, 0.5938, 0.375, 0.5625, 0.375, 0.5625, 0.375, 0.5625, 0.375, 0.5625, 0.0, 0.0, 0.0, 0.0, 0.0, 0.0, 0.0, 0.0, 0.375, 0.625, 0.375, 0.625, 0.375, 0.625, 0.375, 0.625, 0.375, 0.5938, 0.375, 0.5938, 0.375, 0.5938, 0.375, 0.5938, 0.375, 0.5938, 0.375, 0.5938, 0.375, 0.5938, 0.375, 0.5938, 0.375, 0.5938, 0.375, 0.5938, 0.375, 0.5938, 0.375, 0.5938, 0.375, 0.5625, 0.375, 0.5625, 0.375, 0.5625, 0.375, 0.5625, 0.0, 0.0, 0.0, 0.0, 0.0, 0.0, 0.0, 0.0, 0.0, 0.0, 0.0, 0.0, 0.0, 0.0, 0.0, 0.0, 0.375, 0.5625, 0.375, 0.5625, 0.375, 0.5625, 0.375, 0.5625, 0.375, 0.5938, 0.375, 0.5938, 0.375, 0.5938, 0.375, 0.5938, 0.0, 0.0, 0.0, 0.0, 0.0, 0.0, 0.0, 0.0, 0.375, 0.5938, 0.375, 0.5938, 0.375, 0.5938, 0.375, 0.5938, 0.0, 0.0, 0.0, 0.0, 0.0, 0.0, 0.0, 0.0, 0.0, 0.0, 0.0, 0.0, 0.0, 0.0, 0.0, 0.0, 0.0, 0.0, 0.0, 0.0, 0.0, 0.0, 0.0, 0.0, 0.375, 0.5625, 0.375, 0.5625, 0.375, 0.5625, 0.375, 0.5625, 0.375, 0.5625, 0.375, 0.5625, 0.375, 0.5625, 0.375, 0.625, 0.375, 0.6225, 0.375, 0.625, 0.375, 0.625, 0.375, 0.625, 0.375, 0.625, 0.375, 0.625, 0.375, 0.625, 0.375, 0.625, 0.375, 0.625, 0.375, 0.625, 0.375, 0.625, 0.375, 0.625, 0.375, 0.625, 0.375, 0.625, 0.375, 0.625, 0.375, 0.5625, 0.375, 0.5625, 0.375, 0.5625, 0.375, 0.5625, 0.375, 0.5625, 0.375, 0.5625, 0.375, 0.5625, 0.375, 0.5625, 0.375, 0.5938, 0.375, 0.625, 0.375, 0.625, 0.375, 0.5938, 0.375, 0.5938, 0.375, 0.625, 0.375, 0.625, 0.375, 0.5938, 0.375, 0.5938, 0.375, 0.625, 0.375, 0.625, 0.375, 0.5938, 0.375, 0.5625, 0.375, 0.5625, 0.375, 0.5625, 0.375, 0.5625, 0.375, 0.5625, 0.375, 0.5938, 0.375, 0.5938, 0.375, 0.5625, 0.375, 0.5625, 0.375, 0.5938, 0.375, 0.5938, 0.375, 0.5625, 0.375, 0.5625, 0.375, 0.5938, 0.375, 0.5938, 0.375, 0.5625, 0.375, 0.5938, 0.375, 0.5938, 0.375, 0.5938, 0.375, 0.5938, 0.375, 0.5938, 0.375, 0.5938, 0.375, 0.5938, 0.375, 0.5938, 0.375, 0.5938, 0.375, 0.5938, 0.375, 0.5938, 0.375, 0.5938, 0.375, 0.5938, 0.375, 0.5938, 0.375, 0.5938, 0.375, 0.5938, 0.375, 0.625, 0.375, 0.625, 0.375, 0.625, 0.375, 0.625, 0.375, 0.5938, 0.375, 0.5938, 0.375, 0.5938, 0.375, 0.5938, 0.375, 0.625, 0.375, 0.625, 0.375, 0.625, 0.375, 0.625, 0.625, 0.5625, 0.625, 0.625, 0.625, 0.75, 0.5625, 0.75, 0.4375, 0.75, 0.375, 0.75, 0.375, 0.6225, 0.375, 0.5625, 0.375, 0.5, 0.4375, 0.5, 0.5625, 0.5, 0.625, 0.5, 0.375, 0.5625, 0.375, 0.5625, 0.375, 0.5625, 0.375, 0.5625, 0.375, 0.5938, 0.375, 0.5938, 0.375, 0.5938, 0.375, 0.5938, 0.375, 0.5625, 0.375, 0.5625, 0.375, 0.5625, 0.375, 0.5625, 0.375, 0.5625, 0.375, 0.5625, 0.375, 0.5625, 0.375, 0.5625, 0.0, 0.0, 0.0, 0.0, 0.0, 0.0, 0.0, 0.0, 0.375, 0.5625, 0.375, 0.5625, 0.375, 0.5625, 0.375, 0.5625, 0.375, 0.625, 0.375, 0.625, 0.375, 0.625, 0.375, 0.625, 0.375, 0.625, 0.375, 0.625, 0.375, 0.625, 0.375, 0.625, 0.375, 0.625, 0.375, 0.625, 0.375, 0.625, 0.375, 0.625, 0.375, 0.625, 0.375, 0.625, 0.375, 0.625, 0.375, 0.625, 0.375, 0.6225, 0.375, 0.125, 0.125, 0.5625, 0.375, 0.5625, 0.375, 0.5625, 0.375, 0.6217, 0.375, 0.5625, 0.375, 0.5625, 0.375, 0.5625, 0.375, 0.5625, 0.375, 0.5625, 0.375, 0.5625, 0.375, 0.5625, 0.375, 0.5625, 0.375, 0.5625, 0.375, 0.5625, 0.375, 0.5625, 0.375, 0.5625, 0.375, 0.5625, 0.375, 0.5625, 0.375, 0.5625, 0.375, 0.5625, 0.375, 0.5625, 0.375, 0.5625, 0.375, 0.5625, 0.375, 0.5625, 0.0, 0.0, 0.0, 0.0, 0.0, 0.0, 0.0, 0.0, 0.375, 0.5625, 0.375, 0.5625, 0.375, 0.5625, 0.375, 0.5625, 0.0, 0.0, 0.0, 0.0, 0.0, 0.0, 0.0, 0.0, 0.0, 0.0, 0.0, 0.0, 0.0, 0.0, 0.0, 0.0, 0.375, 0.5625, 0.375, 0.5625, 0.375, 0.5625, 0.375, 0.5625, 0.375, 0.5625, 0.375, 0.5625, 0.375, 0.5625, 0.375, 0.5625, 0.375, 0.5625, 0.375, 0.5625, 0.375, 0.5625, 0.375, 0.5625, 0.375, 0.5625, 0.375, 0.5625, 0.375, 0.5625, 0.375, 0.5625, 0.0, 0.0, 0.0, 0.0, 0.0, 0.0, 0.0, 0.0, 0.375, 0.5625, 0.375, 0.5625, 0.375, 0.5625, 0.375, 0.5625, 0.375, 0.5625, 0.375, 0.5625, 0.375, 0.5625, 0.375, 0.5625, 0.375, 0.5625, 0.375, 0.5625, 0.375, 0.5625, 0.375, 0.5625, 0.375, 0.5625, 0.375, 0.5625, 0.375, 0.5625, 0.375, 0.5625, 0.0, 0.0, 0.0, 0.0, 0.0, 0.0, 0.0, 0.0, 0.0, 0.0, 0.0, 0.0, 0.375, 0.5625, 0.375, 0.5625, 0.373, 0.5655, 0.373, 0.5655, 0.0, 0.0, 0.0, 0.0, 0.0, 0.0, 0.0, 0.0, 0.375, 0.5625, 0.375, 0.5625, 0.375, 0.5625, 0.375, 0.5625, 0.375, 0.6217, 0.375, 0.625, 0.375, 0.5938, 0.0, 0.0, 0.0, 0.0, 0.375, 0.5625, 0.375, 0.5625, 0.0, 0.0, 0.0, 0.0, 0.0, 0.0, 0.0, 0.0, 0.375, 0.5625, 0.375, 0.5625, 0.375, 0.5625, 0.375, 0.5625, 0.0, 0.0, 0.0, 0.0, 0.0, 0.0, 0.0, 0.0, 0.375, 0.5625, 0.375, 0.5625, 0.375, 0.5625, 0.375, 0.5625, 0.375, 0.5625, 0.375, 0.5625, 0.375, 0.5625, 0.375, 0.5625, 0.375, 0.5625, 0.375, 0.5625, 0.375, 0.5625, 0.375, 0.5625, 0.375, 0.5625, 0.375, 0.5625, 0.375, 0.5625, 0.375, 0.5625, 0.375, 0.5625, 0.375, 0.5625, 0.375, 0.5625, 0.375, 0.5625, 0.375, 0.5625, 0.375, 0.5625, 0.375, 0.5625, 0.375, 0.5625, 0.0, 0.0, 0.0, 0.0, 0.0, 0.0, 0.0, 0.0, 0.375, 0.5625, 0.375, 0.5625, 0.375, 0.5625, 0.375, 0.5625, 0.0, 0.0, 0.0, 0.0, 0.0, 0.0, 0.0, 0.0, 0.375, 0.5625, 0.375, 0.5625, 0.375, 0.5625, 0.375, 0.5625, 0.375, 0.5625, 0.375, 0.5625, 0.375, 0.5625, 0.375, 0.5625, 0.0, 0.0, 0.0, 0.0, 0.0, 0.0, 0.0, 0.0, 0.0, 0.0, 0.0, 0.0, 0.0, 0.0, 0.0, 0.0, 0.0, 0.0, 0.0, 0.0, 0.375, 0.5625, 0.375, 0.5625, 0.375, 0.5625, 0.375, 0.5625, 0.375, 0.5625, 0.375, 0.5625, 0.375, 0.5625, 0.375, 0.5625, 0.375, 0.5625, 0.375, 0.5625, 0.375, 0.5625, 0.375, 0.5625, 0.0, 0.0, 0.0, 0.0, 0.0, 0.0, 0.0, 0.0, 0.0, 0.0, 0.0, 0.0, 0.0, 0.0, 0.0, 0.0, 0.0, 0.0, 0.0, 0.0, 0.0, 0.0, 0.0, 0.0, 0.375, 0.5625, 0.375, 0.5625, 0.375, 0.5625, 0.375, 0.5625, 0.0, 0.0, 0.0, 0.0, 0.0, 0.0, 0.0, 0.0, 0.0, 0.0, 0.0, 0.0, 0.0, 0.0, 0.375, 0.625, 0.375, 0.5938, 0.375, 0.5938, 0.375, 0.625, 0.375, 0.5938, 0.375, 0.5626, 0.375, 0.5626, 0.375, 0.5938, 0.0, 0.0, 0.0, 0.0, 0.0, 0.0, 0.0, 0.0, 0.375, 0.5938, 0.375, 0.5938, 0.375, 0.5938, 0.375, 0.5938, 0.0, 0.0, 0.0, 0.0, 0.0, 0.0, 0.0, 0.0, 0.375, 0.5938, 0.375, 0.625, 0.375, 0.625, 0.375, 0.5938, 0.375, 0.5626, 0.375, 0.5938, 0.375, 0.5938, 0.375, 0.5625, 0.375, 0.5938, 0.375, 0.5938, 0.375, 0.5938, 0.375, 0.5938, 0.375, 0.5938, 0.375, 0.5938, 0.375, 0.5938, 0.375, 0.5938, 0.375, 0.5626, 0.375, 0.5626, 0.375, 0.5625, 0.375, 0.5625, 0.0, 0.0, 0.0, 0.0, 0.0, 0.0, 0.0, 0.0, 0.375, 0.5625, 0.375, 0.5938, 0.375, 0.5938, 0.375, 0.5625, 0.375, 0.5938, 0.375, 0.625, 0.375, 0.625, 0.375, 0.5938, 0.375, 0.5625, 0.375, 0.5938, 0.375, 0.5938, 0.375, 0.5626, 0.375, 0.5626, 0.375, 0.5625, 0.375, 0.5625, 0.375, 0.5625, 0.0, 0.0, 0.0, 0.0, 0.0, 0.0, 0.0, 0.0, 0.375, 0.5625, 0.375, 0.5625, 0.375, 0.5625, 0.375, 0.5625, 0.375, 0.5625, 0.375, 0.5625, 0.375, 0.5625, 0.375, 0.5625, 0.375, 0.5625, 0.375, 0.5626, 0.375, 0.5625, 0.375, 0.5625, 0.0, 0.0, 0.0, 0.0, 0.0, 0.0, 0.0, 0.0, 0.0, 0.0, 0.0, 0.0, 0.0, 0.0, 0.0, 0.0, 0.375, 0.5625, 0.375, 0.5625, 0.375, 0.5625, 0.375, 0.5625, 0.0, 0.0, 0.0, 0.0, 0.0, 0.0, 0.0, 0.0, 0.0, 0.0, 0.0, 0.0, 0.0, 0.0, 0.0, 0.0, 0.0, 0.0, 0.0, 0.0, 0.0, 0.0, 0.0, 0.0, 0.0, 0.0, 0.0, 0.0, 0.0, 0.0, 0.0, 0.0, 0.0, 0.0, 0.0, 0.0, 0.0, 0.0, 0.0, 0.0, 0.0, 0.0, 0.0, 0.0, 0.0, 0.0, 0.0, 0.0, 0.0, 0.0, 0.0, 0.0, 0.375, 0.5938, 0.375, 0.5938, 0.375, 0.5938, 0.375, 0.5938, 0.0, 0.0, 0.375, 0.5625, 0.375, 0.5625, 0.0, 0.0, 0.0, 0.0, 0.0, 0.0, 0.0, 0.0, 0.0, 0.0, 0.375, 0.5625, 0.375, 0.5625, 0.375, 0.5625, 0.375, 0.5625, 0.375, 0.5625, 0.375, 0.5625, 0.375, 0.5625, 0.375, 0.5625, 0.0, 0.0, 0.0, 0.0, 0.0, 0.0, 0.0, 0.0, 0.0, 0.0, 0.0, 0.0, 0.0, 0.0, 0.0, 0.0, 0.375, 0.5625, 0.375, 0.5625, 0.375, 0.5625, 0.375, 0.5625, 0.0, 0.0, 0.375, 0.5625, 0.375, 0.5625, 0.0, 0.0, 0.0, 0.0, 0.0, 0.0, 0.0, 0.0, 0.0, 0.0, 0.375, 0.5625, 0.375, 0.5625, 0.375, 0.5625, 0.375, 0.5625, 0.0, 0.0, 0.0, 0.0, 0.0, 0.0, 0.0, 0.0, 0.0, 0.0, 0.0, 0.0, 0.0, 0.0, 0.0, 0.0, 0.375, 0.5625, 0.375, 0.5625, 0.375, 0.5625, 0.375, 0.5625, 0.375, 0.5625, 0.375, 0.5625, 0.375, 0.5625, 0.375, 0.5625, 0.375, 0.5625, 0.375, 0.5625, 0.375, 0.5625, 0.375, 0.5625, 0.0, 0.0, 0.0, 0.0, 0.0, 0.0, 0.0, 0.0, 0.0, 0.0, 0.0, 0.0, 0.0, 0.0, 0.0, 0.0, 0.375, 0.5625, 0.375, 0.5625, 0.375, 0.5625, 0.375, 0.5625, 0.375, 0.5625, 0.375, 0.5625, 0.375, 0.5625, 0.375, 0.5625, 0.0, 0.0, 0.0, 0.0, 0.0, 0.0, 0.0, 0.0, 0.0, 0.0, 0.0, 0.0, 0.0, 0.0, 0.0, 0.0, 0.375, 0.5625, 0.375, 0.5938, 0.375, 0.5938, 0.375, 0.5625, 0.375, 0.5625, 0.375, 0.5938, 0.375, 0.5938, 0.375, 0.5625, 0.0, 0.0, 0.0, 0.0, 0.0, 0.0, 0.0, 0.0, 0.0, 0.0, 0.0, 0.0, 0.0, 0.0, 0.0, 0.0, 0.375, 0.5625, 0.375, 0.5938, 0.375, 0.5938, 0.375, 0.5625, 0.375, 0.5938, 0.375, 0.625, 0.375, 0.6249, 0.375, 0.5938, 0.0, 0.0, 0.0, 0.0, 0.0, 0.0, 0.0, 0.0, 0.375, 0.625, 0.375, 0.625, 0.375, 0.625, 0.375, 0.625, 0.375, 0.625, 0.375, 0.625, 0.375, 0.625, 0.375, 0.625, 0.0, 0.0, 0.0, 0.0, 0.0, 0.0, 0.0, 0.0, 0.375, 0.625, 0.375, 0.625, 0.375, 0.625, 0.375, 0.625, 0.375, 0.625, 0.375, 0.625, 0.375, 0.625, 0.375, 0.625, 0.375, 0.625, 0.375, 0.625, 0.375, 0.625, 0.375, 0.625, 0.375, 0.625, 0.375, 0.625, 0.375, 0.625, 0.375, 0.625, 0.0, 0.0, 0.0, 0.0, 0.0, 0.0, 0.0, 0.0, 0.375, 0.625, 0.375, 0.625, 0.375, 0.625, 0.375, 0.625, 0.0, 0.0, 0.0, 0.0, 0.0, 0.0, 0.0, 0.0, 0.0, 0.0, 0.0, 0.0, 0.0, 0.0, 0.0, 0.0, 0.375, 0.625, 0.375, 0.625, 0.375, 0.625, 0.375, 0.625, 0.0, 0.0, 0.0, 0.0, 0.0, 0.0, 0.0, 0.0, 0.375, 0.625, 0.375, 0.625, 0.375, 0.625, 0.375, 0.625, 0.0, 0.0, 0.0, 0.0, 0.0, 0.0, 0.0, 0.0, 0.375, 0.625, 0.375, 0.625, 0.375, 0.625, 0.375, 0.625, 0.0, 0.0, 0.0, 0.0, 0.0, 0.0, 0.0, 0.0, 0.0, 0.0, 0.0, 0.0, 0.0, 0.0, 0.0, 0.0, 0.375, 0.625, 0.375, 0.625, 0.375, 0.625, 0.375, 0.625, 0.375, 0.625, 0.375, 0.625, 0.375, 0.625, 0.375, 0.625, 0.375, 0.625, 0.375, 0.625, 0.375, 0.625, 0.375, 0.625, 0.375, 0.625, 0.375, 0.625, 0.375, 0.625, 0.375, 0.625, 0.0, 0.0, 0.0, 0.0, 0.0, 0.0, 0.0, 0.0, 0.0, 0.0, 0.0, 0.0, 0.0, 0.0, 0.0, 0.0, 0.375, 0.625, 0.375, 0.625, 0.375, 0.625, 0.375, 0.625, 0.0, 0.0, 0.0, 0.0, 0.0, 0.0, 0.0, 0.0, 0.0, 0.0, 0.0, 0.0, 0.0, 0.0, 0.0, 0.0, 0.375, 0.625, 0.375, 0.625, 0.375, 0.625, 0.375, 0.625, 0.0, 0.0, 0.0, 0.0, 0.0, 0.0, 0.0, 0.0, 0.0, 0.0, 0.0, 0.0, 0.0, 0.0, 0.0, 0.0, 0.0, 0.0, 0.0, 0.0, 0.0, 0.0, 0.0, 0.0, 0.0, 0.0, 0.0, 0.0, 0.0, 0.0, 0.0, 0.0, 0.0, 0.0, 0.0, 0.0, 0.0, 0.0, 0.0, 0.0, 0.0, 0.0, 0.0, 0.0, 0.0, 0.0, 0.0, 0.0, 0.0, 0.0, 0.0, 0.0, 0.0, 0.0, 0.0, 0.0, 0.375, 0.625, 0.375, 0.625, 0.375, 0.625, 0.375, 0.625, 0.375, 0.625, 0.375, 0.625, 0.375, 0.625, 0.375, 0.625, 0.0, 0.0, 0.0, 0.0, 0.0, 0.0, 0.0, 0.0, 0.0, 0.0, 0.0, 0.0, 0.0, 0.0, 0.0, 0.0, 0.375, 0.625, 0.375, 0.625, 0.375, 0.625, 0.375, 0.625, 0.0, 0.0, 0.0, 0.0, 0.0, 0.0, 0.0, 0.0, 0.0, 0.0, 0.0, 0.0, 0.0, 0.0, 0.0, 0.0, 0.0, 0.0, 0.0, 0.0, 0.0, 0.0, 0.0, 0.0, 0.0, 0.0, 0.0, 0.0, 0.0, 0.0, 0.0, 0.0, 0.0, 0.0, 0.0, 0.0, 0.0, 0.0, 0.0, 0.0, 0.0, 0.0, 0.0, 0.0, 0.0, 0.0, 0.0, 0.0, 0.0, 0.0, 0.0, 0.0, 0.0, 0.0, 0.0, 0.0, 0.375, 0.625, 0.375, 0.625, 0.375, 0.625, 0.375, 0.625, 0.375, 0.625, 0.375, 0.625, 0.0, 0.0, 0.0, 0.0, 0.0, 0.0, 0.0, 0.0, 0.375, 0.5938, 0.375, 0.5938, 0.375, 0.5938, 0.375, 0.5938, 0.0, 0.0, 0.0, 0.0, 0.0, 0.0, 0.0, 0.0, 0.0, 0.0, 0.0, 0.0, 0.0, 0.0, 0.0, 0.0, 0.0, 0.0, 0.0, 0.0, 0.0, 0.0, 0.0, 0.0, 0.375, 0.625, 0.375, 0.5938, 0.375, 0.5938, 0.375, 0.625, 0.0, 0.0, 0.0, 0.0, 0.0, 0.0, 0.0, 0.0, 0.0, 0.0, 0.0, 0.0, 0.0, 0.0, 0.0, 0.0, 0.375, 0.625, 0.375, 0.5938, 0.375, 0.5938, 0.375, 0.625, 0.0, 0.0, 0.0, 0.0, 0.0, 0.0, 0.0, 0.0, 0.0, 0.0, 0.0, 0.0, 0.0, 0.0, 0.0, 0.0, 0.0, 0.0, 0.0, 0.0, 0.0, 0.0, 0.0, 0.0, 0.0, 0.0, 0.0, 0.0, 0.0, 0.0, 0.0, 0.0, 0.375, 0.5625, 0.375, 0.5938, 0.375, 0.5938, 0.375, 0.5625, 0.375, 0.5625, 0.375, 0.5938, 0.375, 0.5938, 0.375, 0.5625, 0.0, 0.0, 0.0, 0.0, 0.0, 0.0, 0.0, 0.0, 0.0, 0.0, 0.0, 0.0, 0.0, 0.0, 0.0, 0.0, 0.375, 0.625, 0.375, 0.5938, 0.375, 0.5938, 0.375, 0.625, 0.0, 0.0, 0.0, 0.0, 0.0, 0.0, 0.0, 0.0, 0.375, 0.625, 0.375, 0.5938, 0.375, 0.5938, 0.375, 0.625, 0.0, 0.0, 0.0, 0.0, 0.0, 0.0, 0.0, 0.0, 0.375, 0.5938, 0.375, 0.625, 0.375, 0.625, 0.375, 0.5938, 0.375, 0.5938, 0.375, 0.625, 0.375, 0.625, 0.375, 0.5938, 0.0, 0.0, 0.0, 0.0, 0.0, 0.0, 0.0, 0.0, 0.0, 0.0, 0.0, 0.0, 0.0, 0.0, 0.0, 0.0, 0.375, 0.5938, 0.375, 0.5625, 0.375, 0.5625, 0.375, 0.5938, 0.0, 0.0, 0.0, 0.0, 0.0, 0.0, 0.0, 0.0, 0.375, 0.5938, 0.375, 0.5625, 0.375, 0.5625, 0.375, 0.5938, 0.0, 0.0, 0.0, 0.0, 0.0, 0.0, 0.0, 0.0, 0.0, 0.0, 0.0, 0.0, 0.0, 0.0, 0.0, 0.0, 0.375, 0.5625, 0.375, 0.5625, 0.375, 0.5625, 0.375, 0.5625, 0.0, 0.0, 0.0, 0.0, 0.0, 0.0, 0.0, 0.0, 0.0, 0.0, 0.0, 0.0, 0.0, 0.0, 0.0, 0.0, 0.0, 0.0, 0.0, 0.0, 0.0, 0.0, 0.0, 0.0, 0.0, 0.0, 0.0, 0.0, 0.0, 0.0, 0.0, 0.0, 0.0, 0.0, 0.0, 0.0, 0.0, 0.0, 0.0, 0.0, 0.0, 0.0, 0.0, 0.0, 0.0, 0.0, 0.0, 0.0, 0.0, 0.0, 0.0, 0.0, 0.0, 0.0, 0.0, 0.0, 0.375, 0.5625, 0.375, 0.5625, 0.375, 0.5625, 0.375, 0.5625, 0.0, 0.0, 0.0, 0.0, 0.0, 0.0, 0.0, 0.0, 0.0, 0.0, 0.0, 0.0, 0.0, 0.0, 0.0, 0.0, 0.375, 0.5625, 0.375, 0.5938, 0.375, 0.5938, 0.375, 0.5625, 0.375, 0.5938, 0.375, 0.5625, 0.375, 0.5625, 0.375, 0.5938, 0.0, 0.0, 0.0, 0.0, 0.0, 0.0, 0.0, 0.0, 0.0, 0.0, 0.0, 0.0, 0.0, 0.0, 0.0, 0.0, 0.0, 0.0, 0.0, 0.0, 0.0, 0.0, 0.0, 0.0, 0.0, 0.0, 0.0, 0.0, 0.0, 0.0, 0.0, 0.0, 0.0, 0.0, 0.0, 0.0, 0.0, 0.0, 0.0, 0.0, 0.375, 0.5625, 0.375, 0.5938, 0.375, 0.5938, 0.375, 0.5625, 0.375, 0.5938, 0.375, 0.5625, 0.375, 0.5625, 0.375, 0.5938, 0.0, 0.0, 0.0, 0.0, 0.0, 0.0, 0.0, 0.0, 0.0, 0.0, 0.0, 0.0, 0.0, 0.0, 0.0, 0.0, 0.0, 0.0, 0.0, 0.0, 0.0, 0.0, 0.0, 0.0, 0.0, 0.0, 0.0, 0.0, 0.0, 0.0, 0.0, 0.0, 0.0, 0.0, 0.0, 0.0, 0.0, 0.0, 0.0, 0.0, 0.0, 0.0, 0.0, 0.0, 0.0, 0.0, 0.0, 0.0, 0.0, 0.0, 0.0, 0.0, 0.0, 0.0, 0.0, 0.0, 0.0, 0.0, 0.0, 0.0, 0.0, 0.0, 0.0, 0.0, 0.0, 0.0, 0.0, 0.0, 0.0, 0.0, 0.0, 0.0, 0.0, 0.0, 0.0, 0.0, 0.0, 0.0, 0.0, 0.0, 0.375, 0.5625, 0.375, 0.5938, 0.375, 0.5938, 0.375, 0.5625, 0.0, 0.0, 0.0, 0.0, 0.0, 0.0, 0.0, 0.0, 0.0, 0.0, 0.0, 0.0, 0.0, 0.0, 0.0, 0.0, 0.0, 0.0, 0.0, 0.0, 0.0, 0.0, 0.0, 0.0, 0.0, 0.0, 0.0, 0.0, 0.0, 0.0, 0.0, 0.0, 0.0, 0.0, 0.0, 0.0, 0.0, 0.0, 0.0, 0.0, 0.0, 0.0, 0.0, 0.0, 0.0, 0.0, 0.0, 0.0, 0.0, 0.0, 0.0, 0.0, 0.0, 0.0, 0.0, 0.0, 0.0, 0.0, 0.0, 0.0, 0.0, 0.0, 0.0, 0.0, 0.0, 0.0, 0.0, 0.0, 0.375, 0.5625, 0.375, 0.5625, 0.0, 0.0, 0.375, 0.5625, 0.375, 0.5625, 0.375, 0.5625, 0.375, 0.5625, 0.0, 0.0, 0.0, 0.0, 0.0, 0.0, 0.0, 0.0, 0.0, 0.0, 0.0, 0.0, 0.0, 0.0, 0.0, 0.0, 0.0, 0.0, 0.0, 0.0, 0.0, 0.0, 0.0, 0.0, 0.375, 0.5625, 0.375, 0.5625, 0.375, 0.5625, 0.375, 0.5625])
me_cube.materials.append(mat_material)
me_cube.use_remesh_preserve_volume = False
me_cube.use_remesh_preserve_attributes = False
me_cube.use_mirror_vertex_groups = False
me_cube.update()

# ---- objects
ob_cube = bpy.data.objects.new('Cube', me_cube)
ob_light = bpy.data.objects.new('Light', light_light)
ob_camera = bpy.data.objects.new('Camera', cam_camera)

# ---- transforms, parenting, visibility, modifiers, constraints
ob_cube.location = (0.0, 0.0, 1.63)
ob_cube.rotation_euler = (0.0, -1.553, 0.0)
ob_cube.scale = (0.1, 2.73, 1.03)
ob_cube.lock_rotations_4d = False
ob_cube.empty_display_type = 'ARROWS'
ob_cube.lineart.crease_threshold = 0.0
ob_light.location = (4.076, 1.005, 5.904)
ob_light.rotation_euler = (0.6503, 0.05522, 1.866)
ob_light.lock_rotations_4d = False
ob_light.empty_display_type = 'ARROWS'
ob_light.color = (0.0, 0.0, 0.0, 0.0)
ob_light.lineart.crease_threshold = 0.0
ob_camera.location = (7.359, -6.926, 4.958)
ob_camera.rotation_euler = (1.109, 0.0, 0.8149)
ob_camera.lock_rotations_4d = False
ob_camera.empty_display_type = 'ARROWS'
ob_camera.color = (0.0, 0.0, 0.0, 0.0)
ob_camera.display_type = 'WIRE'
ob_camera.lineart.crease_threshold = 0.0

# ---- collection membership
col_collection.objects.link(ob_cube)
col_collection.objects.link(ob_light)
col_collection.objects.link(ob_camera)

# ---- scene / render settings (as saved in the file)
scene.camera = ob_camera
scene.frame_start = 1; scene.frame_end = 250; scene.frame_set(1)
scene.render.engine = 'BLENDER_EEVEE_NEXT'
scene.cycles.use_denoising = False
scene.cycles.samples = 128
scene.cycles.sampling_pattern = 'TABULATED_SOBOL'
scene.cycles.use_adaptive_sampling = False
scene.cycles.use_light_tree = False
scene.view_settings.view_transform = 'Filmic'
bpy.context.view_layer.update()
